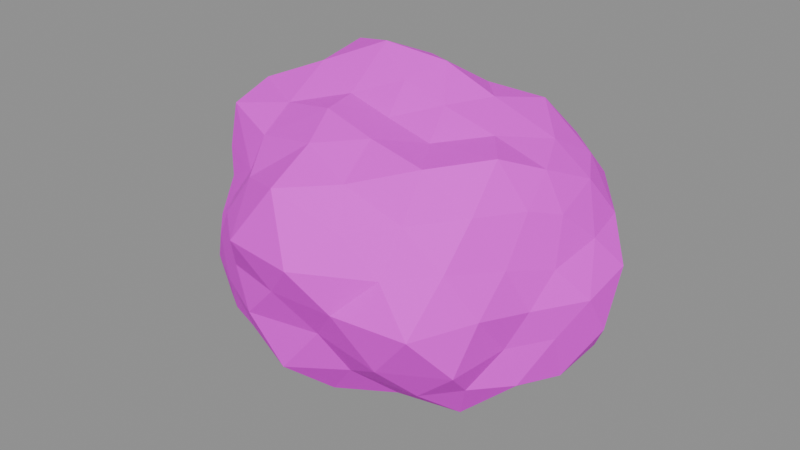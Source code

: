 # Source: rock_boulder.blend  (saved by Blender 5.0.119; exported with 4.5.12 LTS)
import bpy
from mathutils import Matrix  # noqa: F401  (used for matrix-valued properties, if any)

bpy.ops.wm.read_factory_settings(use_empty=True)
scene = bpy.context.scene
scene.name = 'Scene'

# ---- images (referenced by path relative to the original .blend; pixels are not part of the script)
import os
ASSET_DIR = os.environ.get("B2B_ASSET_DIR", "")  # directory of the original .blend (textures are referenced by path, not embedded)
HERE = os.path.dirname(os.path.abspath(__file__))  # packed textures are extracted next to this script under _unpacked/

def load_image(name, relpath, width, height, colorspace="sRGB"):
    """Load a texture the original file referenced (path relative to the .blend, or extracted next to this script)."""
    p = next((c for c in (os.path.join(HERE, relpath), os.path.join(ASSET_DIR, relpath)) if relpath and os.path.exists(c)), "")
    if p:
        img = bpy.data.images.load(p, check_existing=True)
        img.name = name
    else:  # same state as the original file: an image datablock whose file is absent (Cycles renders it pink)
        img = bpy.data.images.new(name, width, height)
        img.source = "FILE"
        img.filepath = "//" + (relpath or name)
    img.colorspace_settings.name = colorspace
    return img
img_palette = load_image('palette', 'palette.png', 1024, 1024, 'sRGB')

# ---- materials (node trees are filled in below, after node groups)
mat_palette = bpy.data.materials.new('Palette')

# ---- material node trees
mat_palette.use_nodes = True; mat_palette.node_tree.nodes.clear()
_N = mat_palette.node_tree.nodes; _L = mat_palette.node_tree.links
n0 = _N.new('ShaderNodeBsdfPrincipled'); n0.name = 'Principled BSDF'; n0.location = (-200, 100)
n0.inputs[2].default_value = 0.8
n1 = _N.new('ShaderNodeOutputMaterial'); n1.name = 'Material Output'; n1.location = (200, 100)
n2 = _N.new('ShaderNodeTexImage'); n2.name = 'Image Texture'; n2.location = (0, 0)
n2.image = img_palette
n2.interpolation = 'Closest'
_L.new(n0.outputs[0], n1.inputs[0])
_L.new(n2.outputs[0], n0.inputs[0])
n1.is_active_output = True

# ---- meshes
me_rock_boulder = bpy.data.meshes.new('rock_boulder')
me_rock_boulder.from_pydata([(-0.1197, -0.03844, 0.0), (3.565, -2.233, 2.246), (-1.342, -3.381, 2.345), (-4.592, 0.08641, 2.29), (-1.523, 3.377, 2.261), (3.688, 2.265, 2.447), (1.455, -3.529, 5.582), (-3.444, -1.798, 5.52), (-3.659, 2.155, 5.691), (1.374, 3.429, 5.448), (4.223, -0.04242, 5.561), (0.06153, 0.08956, 7.37), (-1.12, -2.884, 1.571), (-0.7806, -2.018, 0.6681), (-0.4153, -0.9432, 0.2111), (0.8992, -0.4131, 0.4087), (2.016, -1.181, 0.6537), (3.176, -1.85, 1.308), (2.797, -2.818, 2.076), (1.157, -3.005, 2.087), (-0.2043, -3.631, 1.904), (4.345, 1.509, 1.778), (4.448, -0.05226, 1.84), (4.118, -1.213, 2.056), (0.9188, 0.6843, 0.171), (2.131, 1.418, 1.051), (2.941, 1.828, 1.698), (-3.994, 0.2101, 1.525), (-2.593, 0.2035, 1.195), (-1.24, 0.01985, 0.2987), (-2.452, -2.854, 2.151), (-3.485, -2.097, 1.786), (-4.441, -1.012, 2.152), (-1.265, 2.947, 1.409), (-0.7044, 2.004, 0.914), (-0.5969, 1.026, 0.07921), (-4.1, 0.9104, 2.058), (-3.194, 1.75, 2.512), (-2.481, 2.838, 2.333), (-0.2188, 3.44, 2.29), (1.103, 2.811, 2.269), (2.377, 2.296, 2.668), (4.376, -0.4447, 4.539), (4.255, -1.114, 3.824), (3.934, -1.462, 2.994), (4.266, 2.064, 3.041), (4.948, 1.319, 4.08), (4.535, 0.7514, 4.826), (0.7861, -4.403, 4.911), (0.04439, -4.071, 4.049), (-0.8981, -3.87, 3.107), (3.756, -2.918, 2.951), (3.258, -3.742, 3.978), (2.336, -3.43, 4.832), (-3.871, -1.325, 4.747), (-4.458, -0.8176, 3.796), (-4.388, -0.382, 2.975), (-2.245, -3.192, 3.121), (-2.814, -2.861, 3.888), (-3.144, -2.064, 4.502), (-3.331, 2.639, 4.938), (-3.036, 3.645, 3.98), (-2.126, 3.475, 3.093), (-4.982, 0.7912, 3.097), (-4.626, 1.243, 3.819), (-4.403, 1.831, 4.842), (2.286, 3.676, 4.797), (2.913, 3.482, 3.964), (3.221, 2.853, 3.18), (-0.9442, 3.97, 3.001), (0.03978, 4.107, 3.885), (0.7102, 3.887, 4.702), (3.9, -0.8233, 5.821), (3.363, -1.911, 5.918), (2.355, -2.767, 5.737), (-0.02098, -3.863, 6.235), (-1.409, -3.146, 5.811), (-2.242, -2.352, 5.439), (-4.013, -1.092, 5.717), (-3.858, 0.1508, 5.44), (-4.17, 1.271, 5.772), (-2.553, 2.643, 5.527), (-1.502, 3.633, 5.973), (0.1918, 3.76, 5.855), (2.527, 3.152, 5.865), (3.534, 2.08, 5.99), (4.096, 1.146, 5.879), (0.3536, -0.8038, 6.856), (0.8281, -1.887, 6.861), (1.045, -2.965, 6.311), (3.759, -0.01392, 6.388), (2.421, 0.09773, 6.712), (1.193, -0.006688, 7.101), (-0.916, -0.5324, 7.018), (-2.17, -1.17, 6.692), (-3.329, -1.684, 6.552), (-1.012, 0.7499, 7.856), (-2.449, 1.495, 7.445), (-3.256, 2.163, 6.639), (0.5064, 0.9459, 7.667), (0.8034, 2.088, 6.959), (1.215, 2.882, 6.448), (1.67, 1.126, 7.084), (3.239, 1.086, 6.553), (2.19, 2.283, 6.854), (-0.6225, 1.876, 7.359), (-0.2237, 2.603, 6.335), (-1.953, 2.212, 6.458), (-2.28, 0.06086, 7.308), (-3.228, 0.7621, 6.428), (-3.572, -0.445, 6.764), (-0.6108, -1.582, 7.06), (-1.893, -2.218, 6.327), (-0.1932, -2.601, 6.723), (1.59, -0.9843, 6.668), (2.349, -2.162, 6.72), (3.251, -0.9829, 6.795), (4.348, 1.866, 4.921), (3.988, 2.395, 3.908), (3.417, 2.963, 5.213), (-0.8307, 4.403, 5.111), (-1.532, 3.959, 4.089), (-2.161, 3.525, 4.965), (-4.533, 0.7517, 4.885), (-4.663, 0.01993, 4.055), (-4.33, -0.5854, 4.727), (-2.061, -3.261, 4.855), (-1.522, -3.592, 3.909), (-0.9371, -4.201, 4.925), (3.351, -2.749, 5.028), (3.944, -2.393, 4.065), (3.935, -1.539, 4.829), (1.504, 3.989, 3.87), (2.213, 3.461, 3.158), (0.7814, 4.061, 2.896), (-3.654, 2.28, 3.973), (-3.329, 2.698, 3.208), (-4.155, 1.587, 3.194), (-3.637, -2.069, 3.842), (-4.196, -1.404, 3.009), (-3.374, -2.472, 3.014), (1.529, -3.959, 4.007), (0.735, -3.506, 3.06), (2.298, -3.546, 2.822), (4.936, 0.05929, 3.809), (4.521, -0.4919, 2.999), (4.982, 0.6668, 2.837), (1.596, 2.424, 1.54), (0.7548, 1.84, 0.5953), (0.2846, 2.617, 1.364), (-2.142, 2.169, 1.451), (-1.87, 1.111, 0.8865), (-3.187, 0.9782, 1.412), (-3.244, -0.9619, 1.185), (-1.804, -0.9533, 1.064), (-2.283, -1.856, 1.833), (3.342, 0.8031, 1.398), (3.434, -0.4993, 1.294), (2.054, -0.03859, 0.907), (0.37, -2.688, 1.114), (0.7111, -1.63, 0.8349), (1.851, -2.287, 1.437)], [], [(0, 15, 14), (1, 17, 23), (0, 14, 29), (0, 29, 35), (0, 35, 24), (1, 23, 44), (2, 20, 50), (3, 32, 56), (4, 38, 62), (5, 41, 68), (1, 44, 51), (2, 50, 57), (3, 56, 63), (4, 62, 69), (5, 68, 45), (6, 74, 89), (7, 77, 95), (8, 80, 98), (9, 83, 101), (10, 86, 90), (92, 99, 11), (91, 102, 92), (90, 103, 91), (92, 102, 99), (102, 100, 99), (91, 103, 102), (103, 104, 102), (102, 104, 100), (104, 101, 100), (90, 86, 103), (86, 85, 103), (103, 85, 104), (85, 84, 104), (104, 84, 101), (84, 9, 101), (99, 96, 11), (100, 105, 99), (101, 106, 100), (99, 105, 96), (105, 97, 96), (100, 106, 105), (106, 107, 105), (105, 107, 97), (107, 98, 97), (101, 83, 106), (83, 82, 106), (106, 82, 107), (82, 81, 107), (107, 81, 98), (81, 8, 98), (96, 93, 11), (97, 108, 96), (98, 109, 97), (96, 108, 93), (108, 94, 93), (97, 109, 108), (109, 110, 108), (108, 110, 94), (110, 95, 94), (98, 80, 109), (80, 79, 109), (109, 79, 110), (79, 78, 110), (110, 78, 95), (78, 7, 95), (93, 87, 11), (94, 111, 93), (95, 112, 94), (93, 111, 87), (111, 88, 87), (94, 112, 111), (112, 113, 111), (111, 113, 88), (113, 89, 88), (95, 77, 112), (77, 76, 112), (112, 76, 113), (76, 75, 113), (113, 75, 89), (75, 6, 89), (87, 92, 11), (88, 114, 87), (89, 115, 88), (87, 114, 92), (114, 91, 92), (88, 115, 114), (115, 116, 114), (114, 116, 91), (116, 90, 91), (89, 74, 115), (74, 73, 115), (115, 73, 116), (73, 72, 116), (116, 72, 90), (72, 10, 90), (47, 86, 10), (46, 117, 47), (45, 118, 46), (47, 117, 86), (117, 85, 86), (46, 118, 117), (118, 119, 117), (117, 119, 85), (119, 84, 85), (45, 68, 118), (68, 67, 118), (118, 67, 119), (67, 66, 119), (119, 66, 84), (66, 9, 84), (71, 83, 9), (70, 120, 71), (69, 121, 70), (71, 120, 83), (120, 82, 83), (70, 121, 120), (121, 122, 120), (120, 122, 82), (122, 81, 82), (69, 62, 121), (62, 61, 121), (121, 61, 122), (61, 60, 122), (122, 60, 81), (60, 8, 81), (65, 80, 8), (64, 123, 65), (63, 124, 64), (65, 123, 80), (123, 79, 80), (64, 124, 123), (124, 125, 123), (123, 125, 79), (125, 78, 79), (63, 56, 124), (56, 55, 124), (124, 55, 125), (55, 54, 125), (125, 54, 78), (54, 7, 78), (59, 77, 7), (58, 126, 59), (57, 127, 58), (59, 126, 77), (126, 76, 77), (58, 127, 126), (127, 128, 126), (126, 128, 76), (128, 75, 76), (57, 50, 127), (50, 49, 127), (127, 49, 128), (49, 48, 128), (128, 48, 75), (48, 6, 75), (53, 74, 6), (52, 129, 53), (51, 130, 52), (53, 129, 74), (129, 73, 74), (52, 130, 129), (130, 131, 129), (129, 131, 73), (131, 72, 73), (51, 44, 130), (44, 43, 130), (130, 43, 131), (43, 42, 131), (131, 42, 72), (42, 10, 72), (66, 71, 9), (67, 132, 66), (68, 133, 67), (66, 132, 71), (132, 70, 71), (67, 133, 132), (133, 134, 132), (132, 134, 70), (134, 69, 70), (68, 41, 133), (41, 40, 133), (133, 40, 134), (40, 39, 134), (134, 39, 69), (39, 4, 69), (60, 65, 8), (61, 135, 60), (62, 136, 61), (60, 135, 65), (135, 64, 65), (61, 136, 135), (136, 137, 135), (135, 137, 64), (137, 63, 64), (62, 38, 136), (38, 37, 136), (136, 37, 137), (37, 36, 137), (137, 36, 63), (36, 3, 63), (54, 59, 7), (55, 138, 54), (56, 139, 55), (54, 138, 59), (138, 58, 59), (55, 139, 138), (139, 140, 138), (138, 140, 58), (140, 57, 58), (56, 32, 139), (32, 31, 139), (139, 31, 140), (31, 30, 140), (140, 30, 57), (30, 2, 57), (48, 53, 6), (49, 141, 48), (50, 142, 49), (48, 141, 53), (141, 52, 53), (49, 142, 141), (142, 143, 141), (141, 143, 52), (143, 51, 52), (50, 20, 142), (20, 19, 142), (142, 19, 143), (19, 18, 143), (143, 18, 51), (18, 1, 51), (42, 47, 10), (43, 144, 42), (44, 145, 43), (42, 144, 47), (144, 46, 47), (43, 145, 144), (145, 146, 144), (144, 146, 46), (146, 45, 46), (44, 23, 145), (23, 22, 145), (145, 22, 146), (22, 21, 146), (146, 21, 45), (21, 5, 45), (26, 41, 5), (25, 147, 26), (24, 148, 25), (26, 147, 41), (147, 40, 41), (25, 148, 147), (148, 149, 147), (147, 149, 40), (149, 39, 40), (24, 35, 148), (35, 34, 148), (148, 34, 149), (34, 33, 149), (149, 33, 39), (33, 4, 39), (33, 38, 4), (34, 150, 33), (35, 151, 34), (33, 150, 38), (150, 37, 38), (34, 151, 150), (151, 152, 150), (150, 152, 37), (152, 36, 37), (35, 29, 151), (29, 28, 151), (151, 28, 152), (28, 27, 152), (152, 27, 36), (27, 3, 36), (27, 32, 3), (28, 153, 27), (29, 154, 28), (27, 153, 32), (153, 31, 32), (28, 154, 153), (154, 155, 153), (153, 155, 31), (155, 30, 31), (29, 14, 154), (14, 13, 154), (154, 13, 155), (13, 12, 155), (155, 12, 30), (12, 2, 30), (21, 26, 5), (22, 156, 21), (23, 157, 22), (21, 156, 26), (156, 25, 26), (22, 157, 156), (157, 158, 156), (156, 158, 25), (158, 24, 25), (23, 17, 157), (17, 16, 157), (157, 16, 158), (16, 15, 158), (158, 15, 24), (15, 0, 24), (12, 20, 2), (13, 159, 12), (14, 160, 13), (12, 159, 20), (159, 19, 20), (13, 160, 159), (160, 161, 159), (159, 161, 19), (161, 18, 19), (14, 15, 160), (15, 16, 160), (160, 16, 161), (16, 17, 161), (161, 17, 18), (17, 1, 18)])
_uv = me_rock_boulder.uv_layers.new(name='UVMap')
_uv.uv.foreach_set('vector', [0.0875, 0.3571, 0.05, 0.3819, 0.05, 0.3324, 0.0875, 0.3571, 0.05, 0.3819, 0.05, 0.3324, 0.0875, 0.3571, 0.05, 0.3819, 0.05, 0.3324, 0.0875, 0.3571, 0.05, 0.3819, 0.05, 0.3324, 0.0875, 0.3571, 0.05, 0.3819, 0.05, 0.3324, 0.9625, 0.5, 0.925, 0.5247, 0.925, 0.4753, 0.0875, 0.3571, 0.05, 0.3819, 0.05, 0.3324, 0.2125, 0.3571, 0.175, 0.3819, 0.175, 0.3324, 0.0875, 0.3571, 0.05, 0.3819, 0.05, 0.3324, 0.0875, 0.3571, 0.05, 0.3819, 0.05, 0.3324, 0.0875, 0.3571, 0.05, 0.3819, 0.05, 0.3324, 0.0875, 0.3571, 0.05, 0.3819, 0.05, 0.3324, 0.9625, 0.5, 0.925, 0.5247, 0.925, 0.4753, 0.0875, 0.3571, 0.05, 0.3819, 0.05, 0.3324, 0.0875, 0.3571, 0.05, 0.3819, 0.05, 0.3324, 0.4625, 0.5, 0.425, 0.5247, 0.425, 0.4753, 0.2125, 0.3571, 0.175, 0.3819, 0.175, 0.3324, 0.2125, 0.3571, 0.175, 0.3819, 0.175, 0.3324, 0.9625, 0.5, 0.925, 0.5247, 0.925, 0.4753, 0.9625, 0.5, 0.925, 0.5247, 0.925, 0.4753, 0.4625, 0.5, 0.425, 0.5247, 0.425, 0.4753, 0.4625, 0.5, 0.425, 0.5247, 0.425, 0.4753, 0.4625, 0.5, 0.425, 0.5247, 0.425, 0.4753, 0.4625, 0.5, 0.425, 0.5247, 0.425, 0.4753, 0.4625, 0.5, 0.425, 0.5247, 0.425, 0.4753, 0.4625, 0.5, 0.425, 0.5247, 0.425, 0.4753, 0.4625, 0.5, 0.425, 0.5247, 0.425, 0.4753, 0.4625, 0.5, 0.425, 0.5247, 0.425, 0.4753, 0.4625, 0.5, 0.425, 0.5247, 0.425, 0.4753, 0.4625, 0.5, 0.425, 0.5247, 0.425, 0.4753, 0.4625, 0.5, 0.425, 0.5247, 0.425, 0.4753, 0.4625, 0.5, 0.425, 0.5247, 0.425, 0.4753, 0.4625, 0.5, 0.425, 0.5247, 0.425, 0.4753, 0.4625, 0.5, 0.425, 0.5247, 0.425, 0.4753, 0.9625, 0.5, 0.925, 0.5247, 0.925, 0.4753, 0.4625, 0.5, 0.425, 0.5247, 0.425, 0.4753, 0.4625, 0.5, 0.425, 0.5247, 0.425, 0.4753, 0.4625, 0.5, 0.425, 0.5247, 0.425, 0.4753, 0.4625, 0.5, 0.425, 0.5247, 0.425, 0.4753, 0.4625, 0.5, 0.425, 0.5247, 0.425, 0.4753, 0.9625, 0.5, 0.925, 0.5247, 0.925, 0.4753, 0.9625, 0.5, 0.925, 0.5247, 0.925, 0.4753, 0.9625, 0.5, 0.925, 0.5247, 0.925, 0.4753, 0.9625, 0.5, 0.925, 0.5247, 0.925, 0.4753, 0.4625, 0.5, 0.425, 0.5247, 0.425, 0.4753, 0.4625, 0.5, 0.425, 0.5247, 0.425, 0.4753, 0.4625, 0.5, 0.425, 0.5247, 0.425, 0.4753, 0.4625, 0.5, 0.425, 0.5247, 0.425, 0.4753, 0.2125, 0.3571, 0.175, 0.3819, 0.175, 0.3324, 0.2125, 0.3571, 0.175, 0.3819, 0.175, 0.3324, 0.4625, 0.5, 0.425, 0.5247, 0.425, 0.4753, 0.4625, 0.5, 0.425, 0.5247, 0.425, 0.4753, 0.4625, 0.5, 0.425, 0.5247, 0.425, 0.4753, 0.4625, 0.5, 0.425, 0.5247, 0.425, 0.4753, 0.4625, 0.5, 0.425, 0.5247, 0.425, 0.4753, 0.4625, 0.5, 0.425, 0.5247, 0.425, 0.4753, 0.4625, 0.5, 0.425, 0.5247, 0.425, 0.4753, 0.4625, 0.5, 0.425, 0.5247, 0.425, 0.4753, 0.4625, 0.5, 0.425, 0.5247, 0.425, 0.4753, 0.4625, 0.5, 0.425, 0.5247, 0.425, 0.4753, 0.4625, 0.5, 0.425, 0.5247, 0.425, 0.4753, 0.2125, 0.3571, 0.175, 0.3819, 0.175, 0.3324, 0.2125, 0.3571, 0.175, 0.3819, 0.175, 0.3324, 0.9625, 0.5, 0.925, 0.5247, 0.925, 0.4753, 0.2125, 0.3571, 0.175, 0.3819, 0.175, 0.3324, 0.4625, 0.5, 0.425, 0.5247, 0.425, 0.4753, 0.4625, 0.5, 0.425, 0.5247, 0.425, 0.4753, 0.4625, 0.5, 0.425, 0.5247, 0.425, 0.4753, 0.4625, 0.5, 0.425, 0.5247, 0.425, 0.4753, 0.4625, 0.5, 0.425, 0.5247, 0.425, 0.4753, 0.4625, 0.5, 0.425, 0.5247, 0.425, 0.4753, 0.4625, 0.5, 0.425, 0.5247, 0.425, 0.4753, 0.4625, 0.5, 0.425, 0.5247, 0.425, 0.4753, 0.4625, 0.5, 0.425, 0.5247, 0.425, 0.4753, 0.2125, 0.3571, 0.175, 0.3819, 0.175, 0.3324, 0.2125, 0.3571, 0.175, 0.3819, 0.175, 0.3324, 0.4625, 0.5, 0.425, 0.5247, 0.425, 0.4753, 0.4625, 0.5, 0.425, 0.5247, 0.425, 0.4753, 0.4625, 0.5, 0.425, 0.5247, 0.425, 0.4753, 0.4625, 0.5, 0.425, 0.5247, 0.425, 0.4753, 0.4625, 0.5, 0.425, 0.5247, 0.425, 0.4753, 0.4625, 0.5, 0.425, 0.5247, 0.425, 0.4753, 0.4625, 0.5, 0.425, 0.5247, 0.425, 0.4753, 0.4625, 0.5, 0.425, 0.5247, 0.425, 0.4753, 0.4625, 0.5, 0.425, 0.5247, 0.425, 0.4753, 0.4625, 0.5, 0.425, 0.5247, 0.425, 0.4753, 0.4625, 0.5, 0.425, 0.5247, 0.425, 0.4753, 0.4625, 0.5, 0.425, 0.5247, 0.425, 0.4753, 0.4625, 0.5, 0.425, 0.5247, 0.425, 0.4753, 0.9625, 0.5, 0.925, 0.5247, 0.925, 0.4753, 0.2125, 0.3571, 0.175, 0.3819, 0.175, 0.3324, 0.9625, 0.5, 0.925, 0.5247, 0.925, 0.4753, 0.9625, 0.5, 0.925, 0.5247, 0.925, 0.4753, 0.9625, 0.5, 0.925, 0.5247, 0.925, 0.4753, 0.9625, 0.5, 0.925, 0.5247, 0.925, 0.4753, 0.2125, 0.3571, 0.175, 0.3819, 0.175, 0.3324, 0.9625, 0.5, 0.925, 0.5247, 0.925, 0.4753, 0.9625, 0.5, 0.925, 0.5247, 0.925, 0.4753, 0.2125, 0.3571, 0.175, 0.3819, 0.175, 0.3324, 0.9625, 0.5, 0.925, 0.5247, 0.925, 0.4753, 0.9625, 0.5, 0.925, 0.5247, 0.925, 0.4753, 0.9625, 0.5, 0.925, 0.5247, 0.925, 0.4753, 0.9625, 0.5, 0.925, 0.5247, 0.925, 0.4753, 0.9625, 0.5, 0.925, 0.5247, 0.925, 0.4753, 0.0875, 0.3571, 0.05, 0.3819, 0.05, 0.3324, 0.0875, 0.3571, 0.05, 0.3819, 0.05, 0.3324, 0.9625, 0.5, 0.925, 0.5247, 0.925, 0.4753, 0.2125, 0.3571, 0.175, 0.3819, 0.175, 0.3324, 0.2125, 0.3571, 0.175, 0.3819, 0.175, 0.3324, 0.2125, 0.3571, 0.175, 0.3819, 0.175, 0.3324, 0.2125, 0.3571, 0.175, 0.3819, 0.175, 0.3324, 0.9625, 0.5, 0.925, 0.5247, 0.925, 0.4753, 0.9625, 0.5, 0.925, 0.5247, 0.925, 0.4753, 0.2125, 0.3571, 0.175, 0.3819, 0.175, 0.3324, 0.4625, 0.5, 0.425, 0.5247, 0.425, 0.4753, 0.0875, 0.3571, 0.05, 0.3819, 0.05, 0.3324, 0.9625, 0.5, 0.925, 0.5247, 0.925, 0.4753, 0.2125, 0.3571, 0.175, 0.3819, 0.175, 0.3324, 0.2125, 0.3571, 0.175, 0.3819, 0.175, 0.3324, 0.0875, 0.3571, 0.05, 0.3819, 0.05, 0.3324, 0.0875, 0.3571, 0.05, 0.3819, 0.05, 0.3324, 0.2125, 0.3571, 0.175, 0.3819, 0.175, 0.3324, 0.9625, 0.5, 0.925, 0.5247, 0.925, 0.4753, 0.4625, 0.5, 0.425, 0.5247, 0.425, 0.4753, 0.2125, 0.3571, 0.175, 0.3819, 0.175, 0.3324, 0.9625, 0.5, 0.925, 0.5247, 0.925, 0.4753, 0.2125, 0.3571, 0.175, 0.3819, 0.175, 0.3324, 0.2125, 0.3571, 0.175, 0.3819, 0.175, 0.3324, 0.2125, 0.3571, 0.175, 0.3819, 0.175, 0.3324, 0.9625, 0.5, 0.925, 0.5247, 0.925, 0.4753, 0.2125, 0.3571, 0.175, 0.3819, 0.175, 0.3324, 0.2125, 0.3571, 0.175, 0.3819, 0.175, 0.3324, 0.4625, 0.5, 0.425, 0.5247, 0.425, 0.4753, 0.2125, 0.3571, 0.175, 0.3819, 0.175, 0.3324, 0.9625, 0.5, 0.925, 0.5247, 0.925, 0.4753, 0.0875, 0.3571, 0.05, 0.3819, 0.05, 0.3324, 0.2125, 0.3571, 0.175, 0.3819, 0.175, 0.3324, 0.2125, 0.3571, 0.175, 0.3819, 0.175, 0.3324, 0.9625, 0.5, 0.925, 0.5247, 0.925, 0.4753, 0.9625, 0.5, 0.925, 0.5247, 0.925, 0.4753, 0.2125, 0.3571, 0.175, 0.3819, 0.175, 0.3324, 0.2125, 0.3571, 0.175, 0.3819, 0.175, 0.3324, 0.9625, 0.5, 0.925, 0.5247, 0.925, 0.4753, 0.9625, 0.5, 0.925, 0.5247, 0.925, 0.4753, 0.9625, 0.5, 0.925, 0.5247, 0.925, 0.4753, 0.9625, 0.5, 0.925, 0.5247, 0.925, 0.4753, 0.9625, 0.5, 0.925, 0.5247, 0.925, 0.4753, 0.9625, 0.5, 0.925, 0.5247, 0.925, 0.4753, 0.9625, 0.5, 0.925, 0.5247, 0.925, 0.4753, 0.9625, 0.5, 0.925, 0.5247, 0.925, 0.4753, 0.9625, 0.5, 0.925, 0.5247, 0.925, 0.4753, 0.0875, 0.3571, 0.05, 0.3819, 0.05, 0.3324, 0.0875, 0.3571, 0.05, 0.3819, 0.05, 0.3324, 0.2125, 0.3571, 0.175, 0.3819, 0.175, 0.3324, 0.9625, 0.5, 0.925, 0.5247, 0.925, 0.4753, 0.9625, 0.5, 0.925, 0.5247, 0.925, 0.4753, 0.4625, 0.5, 0.425, 0.5247, 0.425, 0.4753, 0.9625, 0.5, 0.925, 0.5247, 0.925, 0.4753, 0.9625, 0.5, 0.925, 0.5247, 0.925, 0.4753, 0.9625, 0.5, 0.925, 0.5247, 0.925, 0.4753, 0.2125, 0.3571, 0.175, 0.3819, 0.175, 0.3324, 0.2125, 0.3571, 0.175, 0.3819, 0.175, 0.3324, 0.2125, 0.3571, 0.175, 0.3819, 0.175, 0.3324, 0.2125, 0.3571, 0.175, 0.3819, 0.175, 0.3324, 0.0875, 0.3571, 0.05, 0.3819, 0.05, 0.3324, 0.0875, 0.3571, 0.05, 0.3819, 0.05, 0.3324, 0.2125, 0.3571, 0.175, 0.3819, 0.175, 0.3324, 0.2125, 0.3571, 0.175, 0.3819, 0.175, 0.3324, 0.2125, 0.3571, 0.175, 0.3819, 0.175, 0.3324, 0.2125, 0.3571, 0.175, 0.3819, 0.175, 0.3324, 0.9625, 0.5, 0.925, 0.5247, 0.925, 0.4753, 0.9625, 0.5, 0.925, 0.5247, 0.925, 0.4753, 0.0875, 0.3571, 0.05, 0.3819, 0.05, 0.3324, 0.2125, 0.3571, 0.175, 0.3819, 0.175, 0.3324, 0.2125, 0.3571, 0.175, 0.3819, 0.175, 0.3324, 0.0875, 0.3571, 0.05, 0.3819, 0.05, 0.3324, 0.0875, 0.3571, 0.05, 0.3819, 0.05, 0.3324, 0.9625, 0.5, 0.925, 0.5247, 0.925, 0.4753, 0.9625, 0.5, 0.925, 0.5247, 0.925, 0.4753, 0.0875, 0.3571, 0.05, 0.3819, 0.05, 0.3324, 0.0875, 0.3571, 0.05, 0.3819, 0.05, 0.3324, 0.0875, 0.3571, 0.05, 0.3819, 0.05, 0.3324, 0.0875, 0.3571, 0.05, 0.3819, 0.05, 0.3324, 0.0875, 0.3571, 0.05, 0.3819, 0.05, 0.3324, 0.0875, 0.3571, 0.05, 0.3819, 0.05, 0.3324, 0.2125, 0.3571, 0.175, 0.3819, 0.175, 0.3324, 0.2125, 0.3571, 0.175, 0.3819, 0.175, 0.3324, 0.0875, 0.3571, 0.05, 0.3819, 0.05, 0.3324, 0.9625, 0.5, 0.925, 0.5247, 0.925, 0.4753, 0.0875, 0.3571, 0.05, 0.3819, 0.05, 0.3324, 0.0875, 0.3571, 0.05, 0.3819, 0.05, 0.3324, 0.9625, 0.5, 0.925, 0.5247, 0.925, 0.4753, 0.0875, 0.3571, 0.05, 0.3819, 0.05, 0.3324, 0.0875, 0.3571, 0.05, 0.3819, 0.05, 0.3324, 0.0875, 0.3571, 0.05, 0.3819, 0.05, 0.3324, 0.0875, 0.3571, 0.05, 0.3819, 0.05, 0.3324, 0.0875, 0.3571, 0.05, 0.3819, 0.05, 0.3324, 0.0875, 0.3571, 0.05, 0.3819, 0.05, 0.3324, 0.0875, 0.3571, 0.05, 0.3819, 0.05, 0.3324, 0.0875, 0.3571, 0.05, 0.3819, 0.05, 0.3324, 0.9625, 0.5, 0.925, 0.5247, 0.925, 0.4753, 0.2125, 0.3571, 0.175, 0.3819, 0.175, 0.3324, 0.0875, 0.3571, 0.05, 0.3819, 0.05, 0.3324, 0.2125, 0.3571, 0.175, 0.3819, 0.175, 0.3324, 0.9625, 0.5, 0.925, 0.5247, 0.925, 0.4753, 0.2125, 0.3571, 0.175, 0.3819, 0.175, 0.3324, 0.9625, 0.5, 0.925, 0.5247, 0.925, 0.4753, 0.2125, 0.3571, 0.175, 0.3819, 0.175, 0.3324, 0.9625, 0.5, 0.925, 0.5247, 0.925, 0.4753, 0.2125, 0.3571, 0.175, 0.3819, 0.175, 0.3324, 0.9625, 0.5, 0.925, 0.5247, 0.925, 0.4753, 0.0875, 0.3571, 0.05, 0.3819, 0.05, 0.3324, 0.0875, 0.3571, 0.05, 0.3819, 0.05, 0.3324, 0.0875, 0.3571, 0.05, 0.3819, 0.05, 0.3324, 0.0875, 0.3571, 0.05, 0.3819, 0.05, 0.3324, 0.9625, 0.5, 0.925, 0.5247, 0.925, 0.4753, 0.0875, 0.3571, 0.05, 0.3819, 0.05, 0.3324, 0.0875, 0.3571, 0.05, 0.3819, 0.05, 0.3324, 0.9625, 0.5, 0.925, 0.5247, 0.925, 0.4753, 0.9625, 0.5, 0.925, 0.5247, 0.925, 0.4753, 0.0875, 0.3571, 0.05, 0.3819, 0.05, 0.3324, 0.0875, 0.3571, 0.05, 0.3819, 0.05, 0.3324, 0.0875, 0.3571, 0.05, 0.3819, 0.05, 0.3324, 0.0875, 0.3571, 0.05, 0.3819, 0.05, 0.3324, 0.9625, 0.5, 0.925, 0.5247, 0.925, 0.4753, 0.0875, 0.3571, 0.05, 0.3819, 0.05, 0.3324, 0.0875, 0.3571, 0.05, 0.3819, 0.05, 0.3324, 0.0875, 0.3571, 0.05, 0.3819, 0.05, 0.3324, 0.0875, 0.3571, 0.05, 0.3819, 0.05, 0.3324, 0.0875, 0.3571, 0.05, 0.3819, 0.05, 0.3324, 0.2125, 0.3571, 0.175, 0.3819, 0.175, 0.3324, 0.2125, 0.3571, 0.175, 0.3819, 0.175, 0.3324, 0.0875, 0.3571, 0.05, 0.3819, 0.05, 0.3324, 0.9625, 0.5, 0.925, 0.5247, 0.925, 0.4753, 0.2125, 0.3571, 0.175, 0.3819, 0.175, 0.3324, 0.0875, 0.3571, 0.05, 0.3819, 0.05, 0.3324, 0.0875, 0.3571, 0.05, 0.3819, 0.05, 0.3324, 0.9625, 0.5, 0.925, 0.5247, 0.925, 0.4753, 0.0875, 0.3571, 0.05, 0.3819, 0.05, 0.3324, 0.9625, 0.5, 0.925, 0.5247, 0.925, 0.4753, 0.0875, 0.3571, 0.05, 0.3819, 0.05, 0.3324, 0.0875, 0.3571, 0.05, 0.3819, 0.05, 0.3324, 0.0875, 0.3571, 0.05, 0.3819, 0.05, 0.3324, 0.0875, 0.3571, 0.05, 0.3819, 0.05, 0.3324, 0.0875, 0.3571, 0.05, 0.3819, 0.05, 0.3324, 0.0875, 0.3571, 0.05, 0.3819, 0.05, 0.3324, 0.0875, 0.3571, 0.05, 0.3819, 0.05, 0.3324, 0.0875, 0.3571, 0.05, 0.3819, 0.05, 0.3324, 0.0875, 0.3571, 0.05, 0.3819, 0.05, 0.3324, 0.0875, 0.3571, 0.05, 0.3819, 0.05, 0.3324, 0.0875, 0.3571, 0.05, 0.3819, 0.05, 0.3324, 0.0875, 0.3571, 0.05, 0.3819, 0.05, 0.3324, 0.0875, 0.3571, 0.05, 0.3819, 0.05, 0.3324, 0.0875, 0.3571, 0.05, 0.3819, 0.05, 0.3324, 0.0875, 0.3571, 0.05, 0.3819, 0.05, 0.3324, 0.0875, 0.3571, 0.05, 0.3819, 0.05, 0.3324, 0.0875, 0.3571, 0.05, 0.3819, 0.05, 0.3324, 0.0875, 0.3571, 0.05, 0.3819, 0.05, 0.3324, 0.0875, 0.3571, 0.05, 0.3819, 0.05, 0.3324, 0.0875, 0.3571, 0.05, 0.3819, 0.05, 0.3324, 0.0875, 0.3571, 0.05, 0.3819, 0.05, 0.3324, 0.0875, 0.3571, 0.05, 0.3819, 0.05, 0.3324, 0.0875, 0.3571, 0.05, 0.3819, 0.05, 0.3324, 0.0875, 0.3571, 0.05, 0.3819, 0.05, 0.3324, 0.0875, 0.3571, 0.05, 0.3819, 0.05, 0.3324, 0.0875, 0.3571, 0.05, 0.3819, 0.05, 0.3324, 0.0875, 0.3571, 0.05, 0.3819, 0.05, 0.3324, 0.0875, 0.3571, 0.05, 0.3819, 0.05, 0.3324, 0.0875, 0.3571, 0.05, 0.3819, 0.05, 0.3324, 0.0875, 0.3571, 0.05, 0.3819, 0.05, 0.3324, 0.0875, 0.3571, 0.05, 0.3819, 0.05, 0.3324, 0.0875, 0.3571, 0.05, 0.3819, 0.05, 0.3324, 0.0875, 0.3571, 0.05, 0.3819, 0.05, 0.3324, 0.0875, 0.3571, 0.05, 0.3819, 0.05, 0.3324, 0.0875, 0.3571, 0.05, 0.3819, 0.05, 0.3324, 0.0875, 0.3571, 0.05, 0.3819, 0.05, 0.3324, 0.0875, 0.3571, 0.05, 0.3819, 0.05, 0.3324, 0.0875, 0.3571, 0.05, 0.3819, 0.05, 0.3324, 0.0875, 0.3571, 0.05, 0.3819, 0.05, 0.3324, 0.0875, 0.3571, 0.05, 0.3819, 0.05, 0.3324, 0.0875, 0.3571, 0.05, 0.3819, 0.05, 0.3324, 0.0875, 0.3571, 0.05, 0.3819, 0.05, 0.3324, 0.0875, 0.3571, 0.05, 0.3819, 0.05, 0.3324, 0.0875, 0.3571, 0.05, 0.3819, 0.05, 0.3324, 0.0875, 0.3571, 0.05, 0.3819, 0.05, 0.3324, 0.0875, 0.3571, 0.05, 0.3819, 0.05, 0.3324, 0.0875, 0.3571, 0.05, 0.3819, 0.05, 0.3324, 0.0875, 0.3571, 0.05, 0.3819, 0.05, 0.3324, 0.0875, 0.3571, 0.05, 0.3819, 0.05, 0.3324, 0.0875, 0.3571, 0.05, 0.3819, 0.05, 0.3324, 0.0875, 0.3571, 0.05, 0.3819, 0.05, 0.3324, 0.0875, 0.3571, 0.05, 0.3819, 0.05, 0.3324, 0.0875, 0.3571, 0.05, 0.3819, 0.05, 0.3324, 0.0875, 0.3571, 0.05, 0.3819, 0.05, 0.3324, 0.0875, 0.3571, 0.05, 0.3819, 0.05, 0.3324, 0.0875, 0.3571, 0.05, 0.3819, 0.05, 0.3324, 0.0875, 0.3571, 0.05, 0.3819, 0.05, 0.3324, 0.0875, 0.3571, 0.05, 0.3819, 0.05, 0.3324, 0.0875, 0.3571, 0.05, 0.3819, 0.05, 0.3324, 0.0875, 0.3571, 0.05, 0.3819, 0.05, 0.3324, 0.0875, 0.3571, 0.05, 0.3819, 0.05, 0.3324, 0.0875, 0.3571, 0.05, 0.3819, 0.05, 0.3324, 0.0875, 0.3571, 0.05, 0.3819, 0.05, 0.3324, 0.0875, 0.3571, 0.05, 0.3819, 0.05, 0.3324, 0.0875, 0.3571, 0.05, 0.3819, 0.05, 0.3324, 0.0875, 0.3571, 0.05, 0.3819, 0.05, 0.3324, 0.0875, 0.3571, 0.05, 0.3819, 0.05, 0.3324, 0.0875, 0.3571, 0.05, 0.3819, 0.05, 0.3324, 0.0875, 0.3571, 0.05, 0.3819, 0.05, 0.3324, 0.0875, 0.3571, 0.05, 0.3819, 0.05, 0.3324, 0.0875, 0.3571, 0.05, 0.3819, 0.05, 0.3324, 0.0875, 0.3571, 0.05, 0.3819, 0.05, 0.3324, 0.0875, 0.3571, 0.05, 0.3819, 0.05, 0.3324, 0.0875, 0.3571, 0.05, 0.3819, 0.05, 0.3324, 0.0875, 0.3571, 0.05, 0.3819, 0.05, 0.3324, 0.0875, 0.3571, 0.05, 0.3819, 0.05, 0.3324, 0.0875, 0.3571, 0.05, 0.3819, 0.05, 0.3324, 0.0875, 0.3571, 0.05, 0.3819, 0.05, 0.3324, 0.0875, 0.3571, 0.05, 0.3819, 0.05, 0.3324, 0.0875, 0.3571, 0.05, 0.3819, 0.05, 0.3324])
me_rock_boulder.materials.append(mat_palette)
me_rock_boulder.update()

# ---- objects
ob_rock_boulder = bpy.data.objects.new('rock_boulder', me_rock_boulder)

# ---- transforms, parenting, visibility, modifiers, constraints
ob_rock_boulder.location = (0.0, 0.0, 0.0)

# ---- collection membership
scene.collection.objects.link(ob_rock_boulder)

# ---- scene / render settings (as saved in the file)
scene.frame_start = 1; scene.frame_end = 250; scene.frame_set(1)
scene.render.engine = 'BLENDER_EEVEE_NEXT'
scene.render.bake_bias = 0.0
scene.render.bake_samples = 0
scene.cycles.sampling_pattern = 'TABULATED_SOBOL'
scene.eevee.use_volume_custom_range = False
bpy.context.view_layer.update()

# ---- added for rendering (the .blend has no active camera and no usable light): camera, sun + grey world if the file has none
cam_auto = bpy.data.cameras.new('AutoCamera')
cam_auto.lens = 50.0
cam_auto.sensor_width = 36.0
cam_auto.clip_end = 1000.0
ob_auto_camera = bpy.data.objects.new('AutoCamera', cam_auto)
scene.collection.objects.link(ob_auto_camera)
ob_auto_camera.location = (14.2904, -17.1485, 15.3602)
ob_auto_camera.rotation_euler = (1.09748, -7.21219e-08, 0.694738)
scene.camera = ob_auto_camera
light_auto_sun = bpy.data.lights.new('AutoSun', 'SUN')
light_auto_sun.energy = 3.0
light_auto_sun.angle = 0.0523599
ob_auto_sun = bpy.data.objects.new('AutoSun', light_auto_sun)
scene.collection.objects.link(ob_auto_sun)
ob_auto_sun.rotation_euler = (0.872665, 0.174533, 0.523599)
if scene.world is None:
    world_auto = bpy.data.worlds.new('AutoWorld')
    world_auto.color = (0.3, 0.3, 0.3)
    scene.world = world_auto
bpy.context.view_layer.update()
